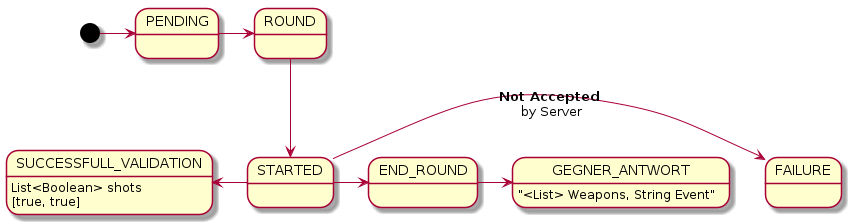

The diagram above was rendered by PlantUML. Its source (embedded in the PNG):
@startuml


[*] -right-> PENDING
PENDING -right-> ROUND
ROUND -down-> STARTED
STARTED -right-> FAILURE: <b> Not Accepted </b>\n by Server
STARTED -left-> SUCCESSFULL_VALIDATION


SUCCESSFULL_VALIDATION: List<Boolean> shots
SUCCESSFULL_VALIDATION: [true, true] 

STARTED -> END_ROUND
END_ROUND -> GEGNER_ANTWORT

GEGNER_ANTWORT:  "<List> Weapons, String Event"


@enduml